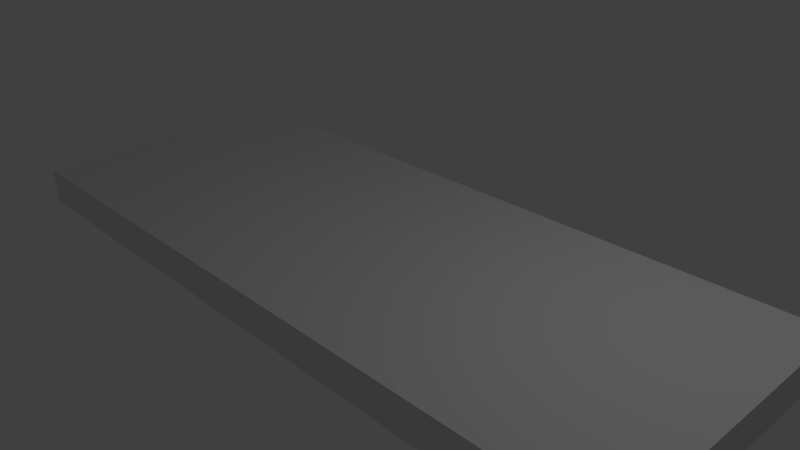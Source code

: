 # Source: definitely_not_a_keyboard.blend  (saved by Blender 2.76.0; exported with 4.5.12 LTS)
import bpy
from mathutils import Matrix  # noqa: F401  (used for matrix-valued properties, if any)

bpy.ops.wm.read_factory_settings(use_empty=True)
scene = bpy.context.scene
scene.name = 'Scene'

# ---- collections
col_collection_1 = bpy.data.collections.new('Collection 1'); scene.collection.children.link(col_collection_1)

# ---- materials (node trees are filled in below, after node groups)
mat_material = bpy.data.materials.new('Material')
mat_material.alpha_threshold = 0.0
mat_material.use_transparent_shadow = False
mat_material.roughness = 0.5
mat_material.line_color = (0.0, 0.0, 0.0, 1.0)

# ---- material node trees

# ---- world
world_world = bpy.data.worlds.new('World'); scene.world = world_world
world_world.color = (0.05088, 0.05088, 0.05088)
world_world.use_sun_shadow = False
world_world.sun_shadow_jitter_overblur = 0.0
world_world.cycles.sampling_method = 'MANUAL'
world_world.cycles.sample_map_resolution = 256

# ---- cameras
cam_camera = bpy.data.cameras.new('Camera')
cam_camera.clip_end = 100.0
cam_camera.lens = 35.0
cam_camera.sensor_width = 32.0
cam_camera.sensor_height = 18.0
cam_camera.ortho_scale = 7.314
cam_camera.dof.focus_distance = 0.0
cam_camera.dof.aperture_fstop = 128.0

# ---- lights
light_lamp = bpy.data.lights.new('Lamp', 'POINT')
light_lamp.transmission_factor = 0.0
light_lamp.cutoff_distance = 30.0
light_lamp.energy = 100.0
light_lamp.shadow_buffer_clip_start = 1.001
light_lamp.shadow_soft_size = 0.1
light_lamp.shadow_maximum_resolution = 0.006
light_lamp.use_absolute_resolution = True
light_lamp.cycles.use_multiple_importance_sampling = False

# ---- meshes
me_cube = bpy.data.meshes.new('Cube')
me_cube.from_pydata([(1.0, 1.0, -1.0), (1.0, -1.0, -1.0), (-1.0, -1.0, -1.0), (-1.0, 1.0, -1.0), (1.0, 1.0, 1.0), (1.0, -1.0, 1.0), (-1.0, -1.0, 1.0), (-1.0, 1.0, 1.0)], [], [(0, 1, 2, 3), (4, 7, 6, 5), (0, 4, 5, 1), (1, 5, 6, 2), (2, 6, 7, 3), (4, 0, 3, 7)])
me_cube.materials.append(mat_material)
me_cube.use_remesh_preserve_volume = False
me_cube.use_remesh_preserve_attributes = False
me_cube.use_mirror_vertex_groups = False
me_cube.update()

# ---- objects
ob_cube = bpy.data.objects.new('Cube', me_cube)
ob_lamp = bpy.data.objects.new('Lamp', light_lamp)
ob_camera = bpy.data.objects.new('Camera', cam_camera)

# ---- transforms, parenting, visibility, modifiers, constraints
ob_cube.location = (0.0, 0.0, 0.0)
ob_cube.scale = (5.0, 2.0, 0.25)
ob_cube.lock_rotations_4d = False
ob_cube.empty_display_type = 'ARROWS'
ob_cube.lineart.crease_threshold = 0.0
ob_lamp.location = (4.076, 1.005, 5.904)
ob_lamp.rotation_euler = (0.6503, 0.05522, 1.866)
ob_lamp.lock_rotations_4d = False
ob_lamp.empty_display_type = 'ARROWS'
ob_lamp.color = (0.0, 0.0, 0.0, 0.0)
ob_lamp.lineart.crease_threshold = 0.0
ob_camera.location = (7.481, -6.508, 5.344)
ob_camera.rotation_euler = (1.109, 0.01082, 0.8149)
ob_camera.lock_rotations_4d = False
ob_camera.empty_display_type = 'ARROWS'
ob_camera.color = (0.0, 0.0, 0.0, 0.0)
ob_camera.display_type = 'WIRE'
ob_camera.lineart.crease_threshold = 0.0

# ---- collection membership
col_collection_1.objects.link(ob_cube)
col_collection_1.objects.link(ob_lamp)
col_collection_1.objects.link(ob_camera)

# ---- scene / render settings (as saved in the file)
scene.camera = ob_camera
scene.frame_start = 1; scene.frame_end = 250; scene.frame_set(1)
scene.render.engine = 'BLENDER_EEVEE_NEXT'
scene.render.resolution_percentage = 50
scene.render.dither_intensity = 0.0
scene.cycles.use_denoising = False
scene.cycles.samples = 10
scene.cycles.sampling_pattern = 'TABULATED_SOBOL'
scene.cycles.light_sampling_threshold = 0.0
scene.cycles.use_adaptive_sampling = False
scene.cycles.use_light_tree = False
scene.cycles.blur_glossy = 0.0
scene.cycles.pixel_filter_type = 'GAUSSIAN'
scene.cycles.sample_clamp_indirect = 0.0
scene.view_settings.view_transform = 'Standard'
bpy.context.view_layer.update()
